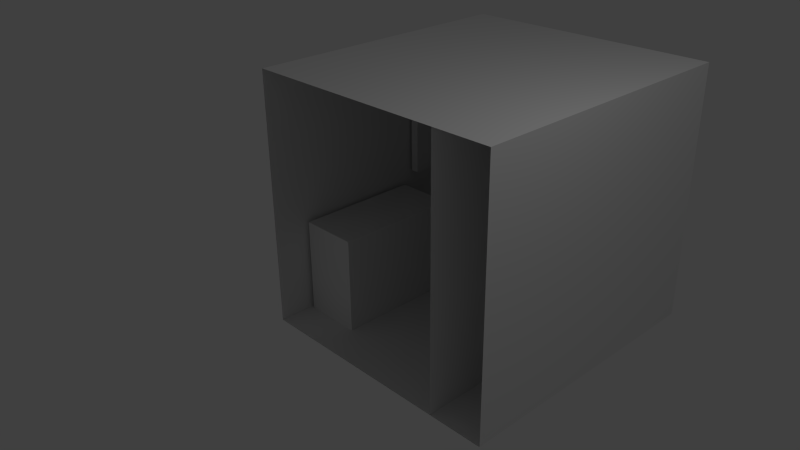 # Source: oneRoom.blend  (saved by Blender 2.76.0; exported with 4.5.12 LTS)
import bpy
from mathutils import Matrix  # noqa: F401  (used for matrix-valued properties, if any)

bpy.ops.wm.read_factory_settings(use_empty=True)
scene = bpy.context.scene
scene.name = 'Scene'

# ---- collections
col_collection_1 = bpy.data.collections.new('Collection 1'); scene.collection.children.link(col_collection_1)

# ---- materials (node trees are filled in below, after node groups)
mat_tvframe = bpy.data.materials.new('TVFrame')
mat_tvframe.alpha_threshold = 0.0
mat_tvframe.use_transparent_shadow = False
mat_tvframe.roughness = 0.5
mat_tvscreen = bpy.data.materials.new('TVScreen')
mat_tvscreen.alpha_threshold = 0.0
mat_tvscreen.use_transparent_shadow = False
mat_tvscreen.roughness = 0.5
mat_cupboard = bpy.data.materials.new('Cupboard')
mat_cupboard.alpha_threshold = 0.0
mat_cupboard.use_transparent_shadow = False
mat_cupboard.roughness = 0.5
mat_bed = bpy.data.materials.new('Bed')
mat_bed.alpha_threshold = 0.0
mat_bed.use_transparent_shadow = False
mat_bed.roughness = 0.5
mat_oneroomwalls = bpy.data.materials.new('OneRoomWalls')
mat_oneroomwalls.alpha_threshold = 0.0
mat_oneroomwalls.use_transparent_shadow = False
mat_oneroomwalls.roughness = 0.5
mat_oneroomwalls.line_color = (0.0, 0.0, 0.0, 1.0)
mat_oneroomwindow = bpy.data.materials.new('OneRoomWindow')
mat_oneroomwindow.alpha_threshold = 0.0
mat_oneroomwindow.use_transparent_shadow = False
mat_oneroomwindow.roughness = 0.5
mat_oneroomfloor = bpy.data.materials.new('OneRoomFloor')
mat_oneroomfloor.alpha_threshold = 0.0
mat_oneroomfloor.use_transparent_shadow = False
mat_oneroomfloor.roughness = 0.5
mat_oneroomceiling = bpy.data.materials.new('OneRoomCeiling')
mat_oneroomceiling.alpha_threshold = 0.0
mat_oneroomceiling.use_transparent_shadow = False
mat_oneroomceiling.roughness = 0.5

# ---- material node trees

# ---- world
world_world = bpy.data.worlds.new('World'); scene.world = world_world
world_world.color = (0.05088, 0.05088, 0.05088)
world_world.use_sun_shadow = False
world_world.sun_shadow_jitter_overblur = 0.0
world_world.cycles.sampling_method = 'MANUAL'
world_world.cycles.sample_map_resolution = 256

# ---- cameras
cam_camera = bpy.data.cameras.new('Camera')
cam_camera.clip_end = 100.0
cam_camera.lens = 35.0
cam_camera.sensor_width = 32.0
cam_camera.sensor_height = 18.0
cam_camera.ortho_scale = 7.314
cam_camera.dof.focus_distance = 0.0
cam_camera.dof.aperture_fstop = 128.0

# ---- lights
light_lamp = bpy.data.lights.new('Lamp', 'POINT')
light_lamp.transmission_factor = 0.0
light_lamp.cutoff_distance = 30.0
light_lamp.energy = 100.0
light_lamp.shadow_buffer_clip_start = 1.001
light_lamp.shadow_soft_size = 0.1
light_lamp.shadow_maximum_resolution = 0.006
light_lamp.use_absolute_resolution = True
light_lamp.cycles.use_multiple_importance_sampling = False

# ---- meshes
me_cube_003 = bpy.data.meshes.new('Cube.003')
me_cube_003.from_pydata([(-2.144, 2.75, -0.2871), (-2.144, 2.75, 0.8472), (-2.144, 4.316, -0.2871), (-2.144, 4.316, 0.8472), (-2.011, 2.75, -0.2871), (-2.011, 2.75, 0.8472), (-2.011, 4.316, -0.2871), (-2.011, 4.316, 0.8472)], [], [(3, 7, 6, 2), (7, 5, 4, 6), (5, 1, 0, 4), (0, 2, 6, 4), (5, 7, 3, 1)])
me_cube_003.polygons.foreach_set('material_index', [0, 1, 0, 0, 0])
_uv = me_cube_003.uv_layers.new(name='UVMap')
_uv.uv.foreach_set('vector', [0.9535, 0.941, 0.8946, 0.941, 0.8946, 0.05896, 0.9535, 0.05896, 0.8946, 0.941, 0.05896, 0.941, 0.05896, 0.05896, 0.8946, 0.05896, 0.05896, 0.941, 9.763e-05, 0.941, 9.763e-05, 0.05896, 0.05896, 0.05896, 0.05896, 9.763e-05, 0.8946, 9.795e-05, 0.8946, 0.05896, 0.05896, 0.05896, 0.05896, 0.941, 0.8946, 0.941, 0.8946, 0.9999, 0.05896, 0.9999])
me_cube_003.materials.append(mat_tvframe)
me_cube_003.materials.append(mat_tvscreen)
me_cube_003.use_remesh_preserve_volume = False
me_cube_003.use_remesh_preserve_attributes = False
me_cube_003.use_mirror_vertex_groups = False
me_cube_003.update()
me_cube_002 = bpy.data.meshes.new('Cube.002')
me_cube_002.from_pydata([(-2.13, 0.5716, -2.006), (-2.13, 0.5716, -0.4894), (-2.13, 2.572, -2.006), (-2.13, 2.572, -0.4894), (-1.211, 0.5716, -2.006), (-1.211, 0.5716, -0.4894), (-1.211, 2.572, -2.006), (-1.211, 2.572, -0.4894)], [], [(1, 3, 2, 0), (3, 7, 6, 2), (7, 5, 4, 6), (5, 1, 0, 4), (0, 2, 6, 4), (5, 7, 3, 1)])
me_cube_002.materials.append(mat_cupboard)
me_cube_002.use_remesh_preserve_volume = False
me_cube_002.use_remesh_preserve_attributes = False
me_cube_002.use_mirror_vertex_groups = False
me_cube_002.update()
me_cube_001 = bpy.data.meshes.new('Cube.001')
me_cube_001.from_pydata([(0.1096, 2.505, -2.03), (0.1096, 2.505, -0.8994), (0.1096, 4.28, -2.03), (0.1096, 4.28, -0.7897), (1.87, 2.505, -2.03), (1.87, 2.505, -0.6689), (1.87, 4.28, -2.03), (1.87, 4.28, -0.5592), (0.2563, 4.28, -0.5592), (0.2563, 2.505, -0.6689), (0.1096, 2.706, -0.7897), (1.87, 2.706, -0.5592), (0.2563, 2.706, -0.5592)], [], [(1, 10, 3, 2, 0), (3, 8, 7, 6, 2), (7, 11, 5, 4, 6), (5, 9, 1, 0, 4), (0, 2, 6, 4), (12, 8, 3, 10), (11, 7, 8, 12), (5, 11, 12, 9), (9, 12, 10, 1)])
me_cube_001.materials.append(mat_bed)
me_cube_001.use_remesh_preserve_volume = False
me_cube_001.use_remesh_preserve_attributes = False
me_cube_001.use_mirror_vertex_groups = False
me_cube_001.update()
me_cube = bpy.data.meshes.new('Cube')
me_cube.from_pydata([(1.905, 4.444, -2.0), (1.905, 0.0, -2.0), (-2.186, 4.768e-07, -2.0), (-2.186, 4.444, -2.0), (1.905, 4.444, 2.0), (1.905, -1.192e-06, 2.0), (-2.186, 7.153e-07, 2.0), (-2.186, 4.444, 2.0), (1.885, 4.444, -2.0), (-0.8224, 4.444, -2.0), (1.885, 4.444, 2.0), (-0.8224, 4.444, 2.0), (1.885, 4.444, 1.129), (1.885, 4.444, -0.6667), (-0.8224, 4.444, 1.129), (-0.8224, 4.444, -0.6667), (1.824, 4.512, 1.095), (1.824, 4.512, -0.6329), (-0.7618, 4.512, 1.095), (-0.7618, 4.512, -0.6329), (1.905, 1.733, -2.0), (-2.186, 2.011, -2.0), (1.905, 2.011, 2.0), (-2.186, 2.011, 2.0), (1.029, -2.384e-07, 2.0), (1.029, 2.011, 2.0), (1.029, 2.384e-07, -2.0), (1.029, 2.011, -2.0)], [], [(27, 21, 2, 26), (25, 24, 6, 23), (0, 20, 1, 5, 22, 4), (2, 21, 3, 7, 23, 6), (11, 7, 3, 9, 15, 14), (4, 10, 12, 13, 8, 0), (13, 15, 9, 8), (10, 11, 14, 12), (15, 13, 17, 19), (16, 18, 19, 17), (14, 15, 19, 18), (13, 12, 16, 17), (12, 14, 18, 16), (0, 8, 9, 3, 21, 27, 20), (4, 22, 25, 23, 7, 11, 10), (22, 5, 24, 25), (20, 27, 26, 1), (24, 25, 27, 26), (20, 27, 25, 22)])
me_cube.polygons.foreach_set('material_index', [2, 3, 0, 0, 0, 0, 0, 0, 0, 1, 0, 0, 0, 2, 3, 3, 2, 0, 0])
me_cube.materials.append(mat_oneroomwalls)
me_cube.materials.append(mat_oneroomwindow)
me_cube.materials.append(mat_oneroomfloor)
me_cube.materials.append(mat_oneroomceiling)
me_cube.use_remesh_preserve_volume = False
me_cube.use_remesh_preserve_attributes = False
me_cube.use_mirror_vertex_groups = False
me_cube.update()

# ---- objects
ob_tv = bpy.data.objects.new('TV', me_cube_003)
ob_cubboard = bpy.data.objects.new('Cubboard', me_cube_002)
ob_bed = bpy.data.objects.new('Bed', me_cube_001)
ob_cube = bpy.data.objects.new('Cube', me_cube)
ob_lamp = bpy.data.objects.new('Lamp', light_lamp)
ob_camera = bpy.data.objects.new('Camera', cam_camera)

# ---- transforms, parenting, visibility, modifiers, constraints
ob_tv.location = (0.0, 0.0, 0.0)
ob_tv.lineart.crease_threshold = 0.0
ob_cubboard.location = (0.0, 0.0, 0.0)
ob_cubboard.lineart.crease_threshold = 0.0
ob_bed.location = (0.0, 0.0, 0.0)
ob_bed.lineart.crease_threshold = 0.0
ob_cube.location = (0.0, 0.0, 0.0)
ob_cube.lock_rotations_4d = False
ob_cube.empty_display_type = 'ARROWS'
ob_cube.lineart.crease_threshold = 0.0
ob_lamp.location = (4.076, 1.005, 5.904)
ob_lamp.rotation_euler = (0.6503, 0.05522, 1.866)
ob_lamp.lock_rotations_4d = False
ob_lamp.empty_display_type = 'ARROWS'
ob_lamp.color = (0.0, 0.0, 0.0, 0.0)
ob_lamp.lineart.crease_threshold = 0.0
ob_camera.location = (7.481, -6.508, 5.344)
ob_camera.rotation_euler = (1.109, 0.01082, 0.8149)
ob_camera.lock_rotations_4d = False
ob_camera.empty_display_type = 'ARROWS'
ob_camera.color = (0.0, 0.0, 0.0, 0.0)
ob_camera.display_type = 'WIRE'
ob_camera.lineart.crease_threshold = 0.0

# ---- collection membership
col_collection_1.objects.link(ob_tv)
col_collection_1.objects.link(ob_cubboard)
col_collection_1.objects.link(ob_bed)
col_collection_1.objects.link(ob_cube)
col_collection_1.objects.link(ob_lamp)
col_collection_1.objects.link(ob_camera)

# ---- scene / render settings (as saved in the file)
scene.camera = ob_camera
scene.frame_start = 1; scene.frame_end = 250; scene.frame_set(1)
scene.render.engine = 'BLENDER_EEVEE_NEXT'
scene.render.resolution_percentage = 50
scene.render.dither_intensity = 0.0
scene.cycles.use_denoising = False
scene.cycles.samples = 10
scene.cycles.sampling_pattern = 'TABULATED_SOBOL'
scene.cycles.light_sampling_threshold = 0.0
scene.cycles.use_adaptive_sampling = False
scene.cycles.use_light_tree = False
scene.cycles.blur_glossy = 0.0
scene.cycles.pixel_filter_type = 'GAUSSIAN'
scene.cycles.sample_clamp_indirect = 0.0
scene.view_settings.view_transform = 'Standard'
bpy.context.view_layer.update()
